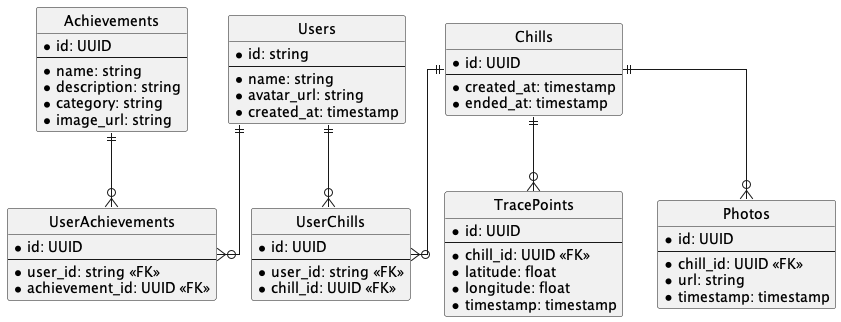

The diagram above was rendered by PlantUML. Its source (embedded in the PNG):
@startuml er_diagram

' hide the spot
hide circle

' avoid problems with angled crows feed
skinparam linetype ortho

entity "Users" {
  * id: string
  --
  * name: string
  * avatar_url: string
  * created_at: timestamp
}

entity "Achievements" {
  * id: UUID
  --
  * name: string
  * description: string
  * category: string
  * image_url: string
}

entity "UserAchievements" {
  * id: UUID
  --
  * user_id: string <<FK>>
  * achievement_id: UUID <<FK>>
}

entity "Chills" {
  * id: UUID
  --
  * created_at: timestamp
  * ended_at: timestamp
}

entity "UserChills" {
  * id: UUID
  --
  * user_id: string <<FK>>
  * chill_id: UUID <<FK>>
}

entity "TracePoints" {
  * id: UUID
  --
  * chill_id: UUID <<FK>>
  * latitude: float
  * longitude: float
  * timestamp: timestamp
}

entity "Photos" {
  * id: UUID
  --
  * chill_id: UUID <<FK>>
  * url: string
  * timestamp: timestamp
}

Users ||--o{ UserAchievements
Achievements ||--o{ UserAchievements
Users ||--o{ UserChills
Chills ||--o{ UserChills
Chills ||--o{ TracePoints
Chills ||--o{ Photos


@enduml